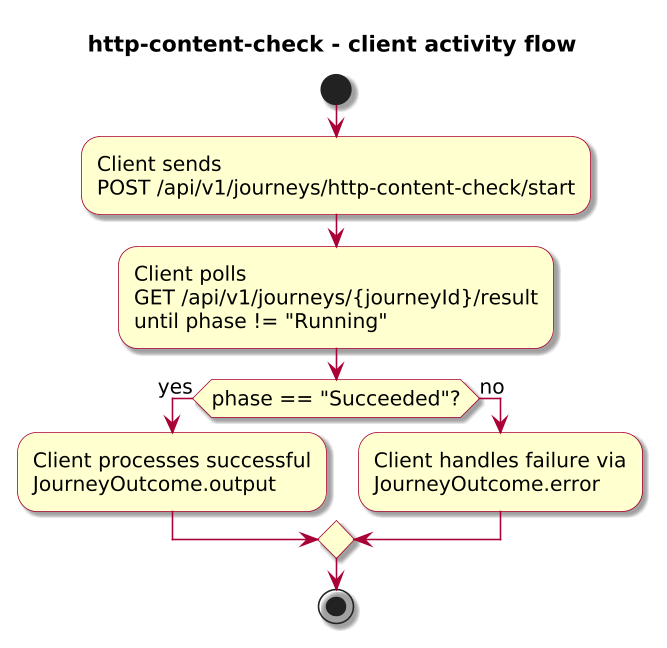

The diagram above was rendered by PlantUML. Its source (embedded in the PNG):
@startuml

skinparam BackgroundColor #FFFFFF
skinparam Shadowing true

skinparam DefaultFontName "SansSerif"
skinparam DefaultFontSize 13
skinparam DefaultFontStyle plain

skinparam dpi 150

skinparam sequence {
  ArrowColor #A80036
  LifeLineBorderColor #A80036
  LifeLineBackgroundColor #FFFFFF
}

skinparam Note {
  BackgroundColor #FBFB77
  BorderColor #A80036
}

skinparam ParticipantBorderColor #A80036
skinparam ParticipantBackgroundColor #FEFECE

skinparam ActorBorderColor #A80036
skinparam ActorBackgroundColor #FFFFFF
skinparam SequenceActorBorderThickness 2

skinparam state {
  BorderColor #A80036
  BackgroundColor #FEFECE
}

skinparam activity {
  ArrowColor #A80036
  BackgroundColor #FEFECE
  BorderColor #A80036
}

!include journey-diagram-theme.puml
title http-content-check - client activity flow

start

:Client sends\nPOST /api/v1/journeys/http-content-check/start;
:Client polls\nGET /api/v1/journeys/{journeyId}/result\nuntil phase != "Running";

if (phase == "Succeeded"?) then (yes)
  :Client processes successful\nJourneyOutcome.output;
else (no)
  :Client handles failure via\nJourneyOutcome.error;
endif

stop

@enduml